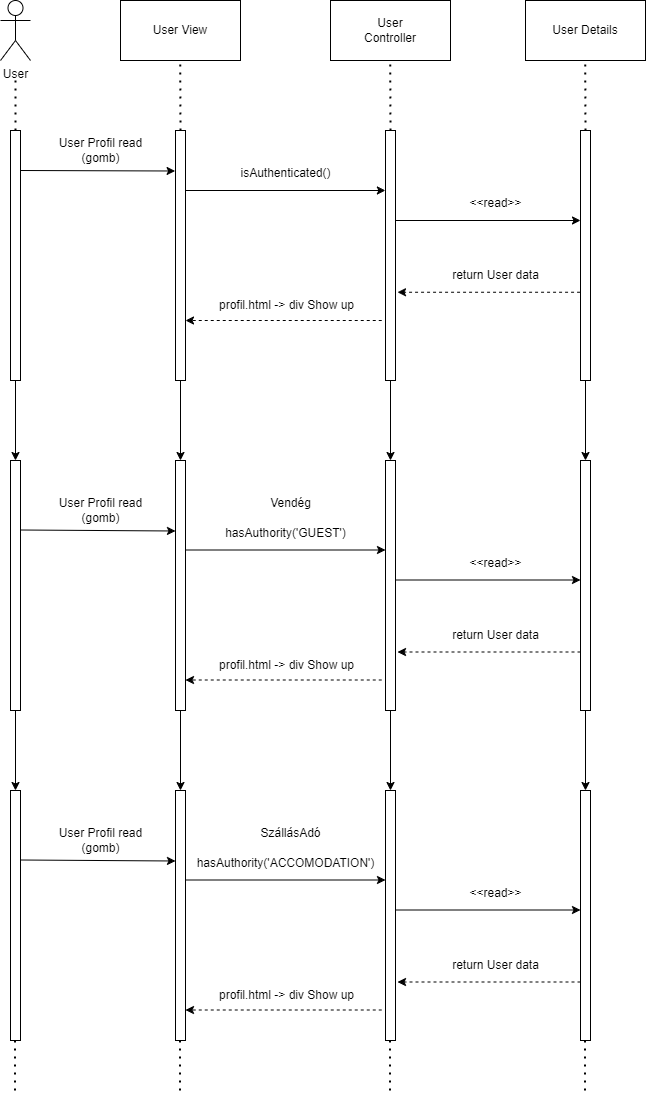

The diagram above was exported from draw.io. Its source (the exported page's mxGraphModel, read from the mxfile embedded in the PNG):
<mxGraphModel dx="1674" dy="758" grid="1" gridSize="10" guides="1" tooltips="1" connect="1" arrows="1" fold="1" page="1" pageScale="1" pageWidth="827" pageHeight="1169" math="0" shadow="0">
  <root>
    <mxCell id="0" />
    <mxCell id="1" parent="0" />
    <mxCell id="tw3OJXXlgLSeFjqnmRU5-1" value="User" style="shape=umlActor;verticalLabelPosition=bottom;verticalAlign=top;html=1;outlineConnect=0;" parent="1" vertex="1">
      <mxGeometry x="40" y="50" width="30" height="60" as="geometry" />
    </mxCell>
    <mxCell id="tw3OJXXlgLSeFjqnmRU5-2" value="User View" style="rounded=0;whiteSpace=wrap;html=1;" parent="1" vertex="1">
      <mxGeometry x="160" y="50" width="120" height="60" as="geometry" />
    </mxCell>
    <mxCell id="tw3OJXXlgLSeFjqnmRU5-3" value="User&lt;br&gt;Controller" style="rounded=0;whiteSpace=wrap;html=1;" parent="1" vertex="1">
      <mxGeometry x="370" y="50" width="120" height="60" as="geometry" />
    </mxCell>
    <mxCell id="ceRe5zTqGHcZEuSc0EsL-16" value="" style="edgeStyle=orthogonalEdgeStyle;rounded=0;orthogonalLoop=1;jettySize=auto;html=1;" edge="1" parent="1" source="tw3OJXXlgLSeFjqnmRU5-5" target="ceRe5zTqGHcZEuSc0EsL-15">
      <mxGeometry relative="1" as="geometry" />
    </mxCell>
    <mxCell id="tw3OJXXlgLSeFjqnmRU5-5" value="" style="rounded=0;whiteSpace=wrap;html=1;" parent="1" vertex="1">
      <mxGeometry x="50" y="180" width="10" height="250" as="geometry" />
    </mxCell>
    <mxCell id="ceRe5zTqGHcZEuSc0EsL-18" value="" style="edgeStyle=orthogonalEdgeStyle;rounded=0;orthogonalLoop=1;jettySize=auto;html=1;" edge="1" parent="1" source="tw3OJXXlgLSeFjqnmRU5-6" target="ceRe5zTqGHcZEuSc0EsL-17">
      <mxGeometry relative="1" as="geometry" />
    </mxCell>
    <mxCell id="tw3OJXXlgLSeFjqnmRU5-6" value="" style="rounded=0;whiteSpace=wrap;html=1;" parent="1" vertex="1">
      <mxGeometry x="215" y="180" width="10" height="250" as="geometry" />
    </mxCell>
    <mxCell id="ceRe5zTqGHcZEuSc0EsL-20" value="" style="edgeStyle=orthogonalEdgeStyle;rounded=0;orthogonalLoop=1;jettySize=auto;html=1;" edge="1" parent="1" source="tw3OJXXlgLSeFjqnmRU5-7" target="ceRe5zTqGHcZEuSc0EsL-19">
      <mxGeometry relative="1" as="geometry" />
    </mxCell>
    <mxCell id="tw3OJXXlgLSeFjqnmRU5-7" value="" style="rounded=0;whiteSpace=wrap;html=1;" parent="1" vertex="1">
      <mxGeometry x="425" y="180" width="10" height="250" as="geometry" />
    </mxCell>
    <mxCell id="ceRe5zTqGHcZEuSc0EsL-22" value="" style="edgeStyle=orthogonalEdgeStyle;rounded=0;orthogonalLoop=1;jettySize=auto;html=1;" edge="1" parent="1" source="tw3OJXXlgLSeFjqnmRU5-8" target="ceRe5zTqGHcZEuSc0EsL-21">
      <mxGeometry relative="1" as="geometry" />
    </mxCell>
    <mxCell id="tw3OJXXlgLSeFjqnmRU5-8" value="" style="rounded=0;whiteSpace=wrap;html=1;" parent="1" vertex="1">
      <mxGeometry x="620" y="180" width="10" height="250" as="geometry" />
    </mxCell>
    <mxCell id="tw3OJXXlgLSeFjqnmRU5-9" value="User Details" style="rounded=0;whiteSpace=wrap;html=1;" parent="1" vertex="1">
      <mxGeometry x="565" y="50" width="120" height="60" as="geometry" />
    </mxCell>
    <mxCell id="tw3OJXXlgLSeFjqnmRU5-10" value="" style="endArrow=none;dashed=1;html=1;dashPattern=1 3;strokeWidth=2;rounded=0;exitX=0.5;exitY=0;exitDx=0;exitDy=0;" parent="1" source="tw3OJXXlgLSeFjqnmRU5-5" edge="1">
      <mxGeometry width="50" height="50" relative="1" as="geometry">
        <mxPoint x="60" y="170" as="sourcePoint" />
        <mxPoint x="55" y="130" as="targetPoint" />
      </mxGeometry>
    </mxCell>
    <mxCell id="tw3OJXXlgLSeFjqnmRU5-11" value="" style="endArrow=none;dashed=1;html=1;dashPattern=1 3;strokeWidth=2;rounded=0;exitX=0.5;exitY=0;exitDx=0;exitDy=0;" parent="1" source="tw3OJXXlgLSeFjqnmRU5-6" edge="1">
      <mxGeometry width="50" height="50" relative="1" as="geometry">
        <mxPoint x="219.72" y="160" as="sourcePoint" />
        <mxPoint x="219.72" y="110" as="targetPoint" />
      </mxGeometry>
    </mxCell>
    <mxCell id="tw3OJXXlgLSeFjqnmRU5-12" value="" style="endArrow=none;dashed=1;html=1;dashPattern=1 3;strokeWidth=2;rounded=0;exitX=0.5;exitY=0;exitDx=0;exitDy=0;" parent="1" edge="1">
      <mxGeometry width="50" height="50" relative="1" as="geometry">
        <mxPoint x="430" y="180" as="sourcePoint" />
        <mxPoint x="429.72" y="110" as="targetPoint" />
      </mxGeometry>
    </mxCell>
    <mxCell id="tw3OJXXlgLSeFjqnmRU5-13" value="" style="endArrow=none;dashed=1;html=1;dashPattern=1 3;strokeWidth=2;rounded=0;exitX=0.5;exitY=0;exitDx=0;exitDy=0;" parent="1" edge="1">
      <mxGeometry width="50" height="50" relative="1" as="geometry">
        <mxPoint x="625" y="180" as="sourcePoint" />
        <mxPoint x="624.72" y="110" as="targetPoint" />
      </mxGeometry>
    </mxCell>
    <mxCell id="tw3OJXXlgLSeFjqnmRU5-14" value="" style="endArrow=none;dashed=1;html=1;dashPattern=1 3;strokeWidth=2;rounded=0;exitX=0.5;exitY=0;exitDx=0;exitDy=0;" parent="1" edge="1">
      <mxGeometry width="50" height="50" relative="1" as="geometry">
        <mxPoint x="429.5" y="1140" as="sourcePoint" />
        <mxPoint x="429.5" y="1090" as="targetPoint" />
      </mxGeometry>
    </mxCell>
    <mxCell id="tw3OJXXlgLSeFjqnmRU5-18" value="" style="endArrow=classic;html=1;rounded=0;exitX=1;exitY=0.16;exitDx=0;exitDy=0;exitPerimeter=0;entryX=-0.04;entryY=0.162;entryDx=0;entryDy=0;entryPerimeter=0;" parent="1" source="tw3OJXXlgLSeFjqnmRU5-5" target="tw3OJXXlgLSeFjqnmRU5-6" edge="1">
      <mxGeometry width="50" height="50" relative="1" as="geometry">
        <mxPoint x="320" y="440" as="sourcePoint" />
        <mxPoint x="190" y="220" as="targetPoint" />
      </mxGeometry>
    </mxCell>
    <mxCell id="tw3OJXXlgLSeFjqnmRU5-19" value="" style="endArrow=classic;html=1;rounded=0;exitX=1;exitY=0.16;exitDx=0;exitDy=0;exitPerimeter=0;entryX=-0.012;entryY=0.24;entryDx=0;entryDy=0;entryPerimeter=0;" parent="1" target="tw3OJXXlgLSeFjqnmRU5-7" edge="1">
      <mxGeometry width="50" height="50" relative="1" as="geometry">
        <mxPoint x="225" y="240" as="sourcePoint" />
        <mxPoint x="420" y="240" as="targetPoint" />
      </mxGeometry>
    </mxCell>
    <mxCell id="tw3OJXXlgLSeFjqnmRU5-20" value="" style="endArrow=classic;html=1;rounded=0;exitX=1;exitY=0.16;exitDx=0;exitDy=0;exitPerimeter=0;" parent="1" edge="1">
      <mxGeometry width="50" height="50" relative="1" as="geometry">
        <mxPoint x="435" y="270" as="sourcePoint" />
        <mxPoint x="620" y="270" as="targetPoint" />
      </mxGeometry>
    </mxCell>
    <mxCell id="tw3OJXXlgLSeFjqnmRU5-21" value="" style="endArrow=classic;html=1;rounded=0;exitX=-0.044;exitY=0.647;exitDx=0;exitDy=0;exitPerimeter=0;dashed=1;entryX=1.2;entryY=0.647;entryDx=0;entryDy=0;entryPerimeter=0;" parent="1" source="tw3OJXXlgLSeFjqnmRU5-8" target="tw3OJXXlgLSeFjqnmRU5-7" edge="1">
      <mxGeometry width="50" height="50" relative="1" as="geometry">
        <mxPoint x="435" y="350" as="sourcePoint" />
        <mxPoint x="620" y="350" as="targetPoint" />
      </mxGeometry>
    </mxCell>
    <mxCell id="tw3OJXXlgLSeFjqnmRU5-22" value="" style="endArrow=classic;html=1;rounded=0;exitX=-0.425;exitY=0.721;exitDx=0;exitDy=0;exitPerimeter=0;entryX=0.95;entryY=0.721;entryDx=0;entryDy=0;entryPerimeter=0;dashed=1;" parent="1" edge="1">
      <mxGeometry width="50" height="50" relative="1" as="geometry">
        <mxPoint x="421.25" y="370" as="sourcePoint" />
        <mxPoint x="225" y="370" as="targetPoint" />
      </mxGeometry>
    </mxCell>
    <mxCell id="tw3OJXXlgLSeFjqnmRU5-23" value="User Profil read&lt;br&gt;(gomb)" style="text;html=1;align=center;verticalAlign=middle;resizable=0;points=[];autosize=1;strokeColor=none;fillColor=none;" parent="1" vertex="1">
      <mxGeometry x="85" y="180" width="110" height="40" as="geometry" />
    </mxCell>
    <mxCell id="tw3OJXXlgLSeFjqnmRU5-24" value="isAuthenticated()" style="text;html=1;align=center;verticalAlign=middle;resizable=0;points=[];autosize=1;strokeColor=none;fillColor=none;" parent="1" vertex="1">
      <mxGeometry x="270" y="208" width="110" height="30" as="geometry" />
    </mxCell>
    <mxCell id="tw3OJXXlgLSeFjqnmRU5-25" value="&amp;lt;&amp;lt;read&amp;gt;&amp;gt;" style="text;html=1;align=center;verticalAlign=middle;resizable=0;points=[];autosize=1;strokeColor=none;fillColor=none;" parent="1" vertex="1">
      <mxGeometry x="495" y="238" width="80" height="30" as="geometry" />
    </mxCell>
    <mxCell id="tw3OJXXlgLSeFjqnmRU5-26" value="return User data" style="text;html=1;align=center;verticalAlign=middle;resizable=0;points=[];autosize=1;strokeColor=none;fillColor=none;" parent="1" vertex="1">
      <mxGeometry x="480" y="310" width="110" height="30" as="geometry" />
    </mxCell>
    <mxCell id="tw3OJXXlgLSeFjqnmRU5-27" value="profil.html -&amp;gt; div Show up" style="text;html=1;align=center;verticalAlign=middle;resizable=0;points=[];autosize=1;strokeColor=none;fillColor=none;" parent="1" vertex="1">
      <mxGeometry x="246" y="340" width="160" height="30" as="geometry" />
    </mxCell>
    <mxCell id="ceRe5zTqGHcZEuSc0EsL-24" value="" style="edgeStyle=orthogonalEdgeStyle;rounded=0;orthogonalLoop=1;jettySize=auto;html=1;" edge="1" parent="1" source="ceRe5zTqGHcZEuSc0EsL-15" target="ceRe5zTqGHcZEuSc0EsL-23">
      <mxGeometry relative="1" as="geometry" />
    </mxCell>
    <mxCell id="ceRe5zTqGHcZEuSc0EsL-15" value="" style="rounded=0;whiteSpace=wrap;html=1;" vertex="1" parent="1">
      <mxGeometry x="50" y="510" width="10" height="250" as="geometry" />
    </mxCell>
    <mxCell id="ceRe5zTqGHcZEuSc0EsL-26" value="" style="edgeStyle=orthogonalEdgeStyle;rounded=0;orthogonalLoop=1;jettySize=auto;html=1;" edge="1" parent="1" source="ceRe5zTqGHcZEuSc0EsL-17" target="ceRe5zTqGHcZEuSc0EsL-25">
      <mxGeometry relative="1" as="geometry" />
    </mxCell>
    <mxCell id="ceRe5zTqGHcZEuSc0EsL-17" value="" style="rounded=0;whiteSpace=wrap;html=1;" vertex="1" parent="1">
      <mxGeometry x="215" y="510" width="10" height="250" as="geometry" />
    </mxCell>
    <mxCell id="ceRe5zTqGHcZEuSc0EsL-28" value="" style="edgeStyle=orthogonalEdgeStyle;rounded=0;orthogonalLoop=1;jettySize=auto;html=1;" edge="1" parent="1" source="ceRe5zTqGHcZEuSc0EsL-19" target="ceRe5zTqGHcZEuSc0EsL-27">
      <mxGeometry relative="1" as="geometry" />
    </mxCell>
    <mxCell id="ceRe5zTqGHcZEuSc0EsL-19" value="" style="rounded=0;whiteSpace=wrap;html=1;" vertex="1" parent="1">
      <mxGeometry x="425" y="510" width="10" height="250" as="geometry" />
    </mxCell>
    <mxCell id="ceRe5zTqGHcZEuSc0EsL-30" value="" style="edgeStyle=orthogonalEdgeStyle;rounded=0;orthogonalLoop=1;jettySize=auto;html=1;" edge="1" parent="1" source="ceRe5zTqGHcZEuSc0EsL-21" target="ceRe5zTqGHcZEuSc0EsL-29">
      <mxGeometry relative="1" as="geometry" />
    </mxCell>
    <mxCell id="ceRe5zTqGHcZEuSc0EsL-21" value="" style="rounded=0;whiteSpace=wrap;html=1;" vertex="1" parent="1">
      <mxGeometry x="620" y="510" width="10" height="250" as="geometry" />
    </mxCell>
    <mxCell id="ceRe5zTqGHcZEuSc0EsL-23" value="" style="rounded=0;whiteSpace=wrap;html=1;" vertex="1" parent="1">
      <mxGeometry x="50" y="840" width="10" height="250" as="geometry" />
    </mxCell>
    <mxCell id="ceRe5zTqGHcZEuSc0EsL-25" value="" style="rounded=0;whiteSpace=wrap;html=1;" vertex="1" parent="1">
      <mxGeometry x="215" y="840" width="10" height="250" as="geometry" />
    </mxCell>
    <mxCell id="ceRe5zTqGHcZEuSc0EsL-27" value="" style="rounded=0;whiteSpace=wrap;html=1;" vertex="1" parent="1">
      <mxGeometry x="425" y="840" width="10" height="250" as="geometry" />
    </mxCell>
    <mxCell id="ceRe5zTqGHcZEuSc0EsL-29" value="" style="rounded=0;whiteSpace=wrap;html=1;" vertex="1" parent="1">
      <mxGeometry x="620" y="840" width="10" height="250" as="geometry" />
    </mxCell>
    <mxCell id="ceRe5zTqGHcZEuSc0EsL-31" value="" style="endArrow=none;dashed=1;html=1;dashPattern=1 3;strokeWidth=2;rounded=0;exitX=0.5;exitY=0;exitDx=0;exitDy=0;" edge="1" parent="1">
      <mxGeometry width="50" height="50" relative="1" as="geometry">
        <mxPoint x="624.5" y="1140" as="sourcePoint" />
        <mxPoint x="624.5" y="1090" as="targetPoint" />
      </mxGeometry>
    </mxCell>
    <mxCell id="ceRe5zTqGHcZEuSc0EsL-32" value="" style="endArrow=none;dashed=1;html=1;dashPattern=1 3;strokeWidth=2;rounded=0;exitX=0.5;exitY=0;exitDx=0;exitDy=0;" edge="1" parent="1">
      <mxGeometry width="50" height="50" relative="1" as="geometry">
        <mxPoint x="219.5" y="1140" as="sourcePoint" />
        <mxPoint x="219.5" y="1090" as="targetPoint" />
      </mxGeometry>
    </mxCell>
    <mxCell id="ceRe5zTqGHcZEuSc0EsL-33" value="" style="endArrow=none;dashed=1;html=1;dashPattern=1 3;strokeWidth=2;rounded=0;exitX=0.5;exitY=0;exitDx=0;exitDy=0;" edge="1" parent="1">
      <mxGeometry width="50" height="50" relative="1" as="geometry">
        <mxPoint x="54.5" y="1140" as="sourcePoint" />
        <mxPoint x="54.5" y="1090" as="targetPoint" />
      </mxGeometry>
    </mxCell>
    <mxCell id="ceRe5zTqGHcZEuSc0EsL-34" value="" style="endArrow=classic;html=1;rounded=0;exitX=1;exitY=0.16;exitDx=0;exitDy=0;exitPerimeter=0;entryX=-0.04;entryY=0.162;entryDx=0;entryDy=0;entryPerimeter=0;" edge="1" parent="1">
      <mxGeometry width="50" height="50" relative="1" as="geometry">
        <mxPoint x="60" y="579.5" as="sourcePoint" />
        <mxPoint x="215" y="580.5" as="targetPoint" />
      </mxGeometry>
    </mxCell>
    <mxCell id="ceRe5zTqGHcZEuSc0EsL-35" value="" style="endArrow=classic;html=1;rounded=0;exitX=1;exitY=0.16;exitDx=0;exitDy=0;exitPerimeter=0;entryX=-0.012;entryY=0.24;entryDx=0;entryDy=0;entryPerimeter=0;" edge="1" parent="1">
      <mxGeometry width="50" height="50" relative="1" as="geometry">
        <mxPoint x="225" y="599.5" as="sourcePoint" />
        <mxPoint x="425" y="599.5" as="targetPoint" />
      </mxGeometry>
    </mxCell>
    <mxCell id="ceRe5zTqGHcZEuSc0EsL-36" value="" style="endArrow=classic;html=1;rounded=0;exitX=1;exitY=0.16;exitDx=0;exitDy=0;exitPerimeter=0;" edge="1" parent="1">
      <mxGeometry width="50" height="50" relative="1" as="geometry">
        <mxPoint x="435" y="629.5" as="sourcePoint" />
        <mxPoint x="620" y="629.5" as="targetPoint" />
      </mxGeometry>
    </mxCell>
    <mxCell id="ceRe5zTqGHcZEuSc0EsL-37" value="" style="endArrow=classic;html=1;rounded=0;exitX=-0.044;exitY=0.647;exitDx=0;exitDy=0;exitPerimeter=0;dashed=1;entryX=1.2;entryY=0.647;entryDx=0;entryDy=0;entryPerimeter=0;" edge="1" parent="1">
      <mxGeometry width="50" height="50" relative="1" as="geometry">
        <mxPoint x="620" y="701.5" as="sourcePoint" />
        <mxPoint x="437" y="701.5" as="targetPoint" />
      </mxGeometry>
    </mxCell>
    <mxCell id="ceRe5zTqGHcZEuSc0EsL-38" value="" style="endArrow=classic;html=1;rounded=0;exitX=-0.425;exitY=0.721;exitDx=0;exitDy=0;exitPerimeter=0;entryX=0.95;entryY=0.721;entryDx=0;entryDy=0;entryPerimeter=0;dashed=1;" edge="1" parent="1">
      <mxGeometry width="50" height="50" relative="1" as="geometry">
        <mxPoint x="421.25" y="729.5" as="sourcePoint" />
        <mxPoint x="225" y="729.5" as="targetPoint" />
      </mxGeometry>
    </mxCell>
    <mxCell id="ceRe5zTqGHcZEuSc0EsL-39" value="User Profil read&lt;br&gt;(gomb)" style="text;html=1;align=center;verticalAlign=middle;resizable=0;points=[];autosize=1;strokeColor=none;fillColor=none;" vertex="1" parent="1">
      <mxGeometry x="85" y="539.5" width="110" height="40" as="geometry" />
    </mxCell>
    <mxCell id="ceRe5zTqGHcZEuSc0EsL-40" value="hasAuthority('GUEST')" style="text;html=1;align=center;verticalAlign=middle;resizable=0;points=[];autosize=1;strokeColor=none;fillColor=none;" vertex="1" parent="1">
      <mxGeometry x="255" y="567.5" width="140" height="30" as="geometry" />
    </mxCell>
    <mxCell id="ceRe5zTqGHcZEuSc0EsL-41" value="&amp;lt;&amp;lt;read&amp;gt;&amp;gt;" style="text;html=1;align=center;verticalAlign=middle;resizable=0;points=[];autosize=1;strokeColor=none;fillColor=none;" vertex="1" parent="1">
      <mxGeometry x="495" y="597.5" width="80" height="30" as="geometry" />
    </mxCell>
    <mxCell id="ceRe5zTqGHcZEuSc0EsL-42" value="return User data" style="text;html=1;align=center;verticalAlign=middle;resizable=0;points=[];autosize=1;strokeColor=none;fillColor=none;" vertex="1" parent="1">
      <mxGeometry x="480" y="669.5" width="110" height="30" as="geometry" />
    </mxCell>
    <mxCell id="ceRe5zTqGHcZEuSc0EsL-43" value="profil.html -&amp;gt; div Show up" style="text;html=1;align=center;verticalAlign=middle;resizable=0;points=[];autosize=1;strokeColor=none;fillColor=none;" vertex="1" parent="1">
      <mxGeometry x="246" y="699.5" width="160" height="30" as="geometry" />
    </mxCell>
    <mxCell id="ceRe5zTqGHcZEuSc0EsL-44" value="" style="endArrow=classic;html=1;rounded=0;exitX=1;exitY=0.16;exitDx=0;exitDy=0;exitPerimeter=0;entryX=-0.04;entryY=0.162;entryDx=0;entryDy=0;entryPerimeter=0;" edge="1" parent="1">
      <mxGeometry width="50" height="50" relative="1" as="geometry">
        <mxPoint x="60" y="909.5" as="sourcePoint" />
        <mxPoint x="215" y="910.5" as="targetPoint" />
      </mxGeometry>
    </mxCell>
    <mxCell id="ceRe5zTqGHcZEuSc0EsL-45" value="" style="endArrow=classic;html=1;rounded=0;exitX=1;exitY=0.16;exitDx=0;exitDy=0;exitPerimeter=0;entryX=-0.012;entryY=0.24;entryDx=0;entryDy=0;entryPerimeter=0;" edge="1" parent="1">
      <mxGeometry width="50" height="50" relative="1" as="geometry">
        <mxPoint x="225" y="929.5" as="sourcePoint" />
        <mxPoint x="425" y="929.5" as="targetPoint" />
      </mxGeometry>
    </mxCell>
    <mxCell id="ceRe5zTqGHcZEuSc0EsL-46" value="" style="endArrow=classic;html=1;rounded=0;exitX=1;exitY=0.16;exitDx=0;exitDy=0;exitPerimeter=0;" edge="1" parent="1">
      <mxGeometry width="50" height="50" relative="1" as="geometry">
        <mxPoint x="435" y="959.5" as="sourcePoint" />
        <mxPoint x="620" y="959.5" as="targetPoint" />
      </mxGeometry>
    </mxCell>
    <mxCell id="ceRe5zTqGHcZEuSc0EsL-47" value="" style="endArrow=classic;html=1;rounded=0;exitX=-0.044;exitY=0.647;exitDx=0;exitDy=0;exitPerimeter=0;dashed=1;entryX=1.2;entryY=0.647;entryDx=0;entryDy=0;entryPerimeter=0;" edge="1" parent="1">
      <mxGeometry width="50" height="50" relative="1" as="geometry">
        <mxPoint x="620" y="1031.5" as="sourcePoint" />
        <mxPoint x="437" y="1031.5" as="targetPoint" />
      </mxGeometry>
    </mxCell>
    <mxCell id="ceRe5zTqGHcZEuSc0EsL-48" value="" style="endArrow=classic;html=1;rounded=0;exitX=-0.425;exitY=0.721;exitDx=0;exitDy=0;exitPerimeter=0;entryX=0.95;entryY=0.721;entryDx=0;entryDy=0;entryPerimeter=0;dashed=1;" edge="1" parent="1">
      <mxGeometry width="50" height="50" relative="1" as="geometry">
        <mxPoint x="421.25" y="1059.5" as="sourcePoint" />
        <mxPoint x="225" y="1059.5" as="targetPoint" />
      </mxGeometry>
    </mxCell>
    <mxCell id="ceRe5zTqGHcZEuSc0EsL-49" value="User Profil read&lt;br&gt;(gomb)" style="text;html=1;align=center;verticalAlign=middle;resizable=0;points=[];autosize=1;strokeColor=none;fillColor=none;" vertex="1" parent="1">
      <mxGeometry x="85" y="869.5" width="110" height="40" as="geometry" />
    </mxCell>
    <mxCell id="ceRe5zTqGHcZEuSc0EsL-50" value="hasAuthority('ACCOMODATION')" style="text;html=1;align=center;verticalAlign=middle;resizable=0;points=[];autosize=1;strokeColor=none;fillColor=none;" vertex="1" parent="1">
      <mxGeometry x="225" y="897.5" width="200" height="30" as="geometry" />
    </mxCell>
    <mxCell id="ceRe5zTqGHcZEuSc0EsL-51" value="&amp;lt;&amp;lt;read&amp;gt;&amp;gt;" style="text;html=1;align=center;verticalAlign=middle;resizable=0;points=[];autosize=1;strokeColor=none;fillColor=none;" vertex="1" parent="1">
      <mxGeometry x="495" y="927.5" width="80" height="30" as="geometry" />
    </mxCell>
    <mxCell id="ceRe5zTqGHcZEuSc0EsL-52" value="return User data" style="text;html=1;align=center;verticalAlign=middle;resizable=0;points=[];autosize=1;strokeColor=none;fillColor=none;" vertex="1" parent="1">
      <mxGeometry x="480" y="999.5" width="110" height="30" as="geometry" />
    </mxCell>
    <mxCell id="ceRe5zTqGHcZEuSc0EsL-53" value="profil.html -&amp;gt; div Show up" style="text;html=1;align=center;verticalAlign=middle;resizable=0;points=[];autosize=1;strokeColor=none;fillColor=none;" vertex="1" parent="1">
      <mxGeometry x="246" y="1029.5" width="160" height="30" as="geometry" />
    </mxCell>
    <mxCell id="ceRe5zTqGHcZEuSc0EsL-54" value="Vendég" style="text;html=1;align=center;verticalAlign=middle;resizable=0;points=[];autosize=1;strokeColor=none;fillColor=none;" vertex="1" parent="1">
      <mxGeometry x="300" y="538" width="60" height="30" as="geometry" />
    </mxCell>
    <mxCell id="ceRe5zTqGHcZEuSc0EsL-55" value="SzállásAdó" style="text;html=1;align=center;verticalAlign=middle;resizable=0;points=[];autosize=1;strokeColor=none;fillColor=none;" vertex="1" parent="1">
      <mxGeometry x="290" y="867.5" width="80" height="30" as="geometry" />
    </mxCell>
  </root>
</mxGraphModel>